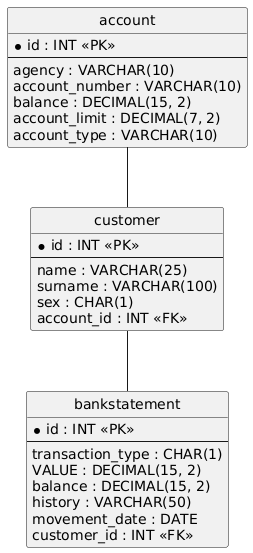

The diagram above was rendered by PlantUML. Its source (embedded in the PNG):
@startuml
hide circle
skinparam linetype ortho

entity "account" as account {
  * id : INT <<PK>>
  --
  agency : VARCHAR(10)
  account_number : VARCHAR(10)
  balance : DECIMAL(15, 2)
  account_limit : DECIMAL(7, 2)
  account_type : VARCHAR(10)
}

entity "customer" as customer {
  * id : INT <<PK>>
  --
  name : VARCHAR(25)
  surname : VARCHAR(100)
  sex : CHAR(1)
  account_id : INT <<FK>>
}

entity "bankstatement" as bankstatement {
  * id : INT <<PK>>
  --
  transaction_type : CHAR(1)
  VALUE : DECIMAL(15, 2)
  balance : DECIMAL(15, 2)
  history : VARCHAR(50)
  movement_date : DATE
  customer_id : INT <<FK>>
}

account -- customer
customer -- bankstatement
@enduml